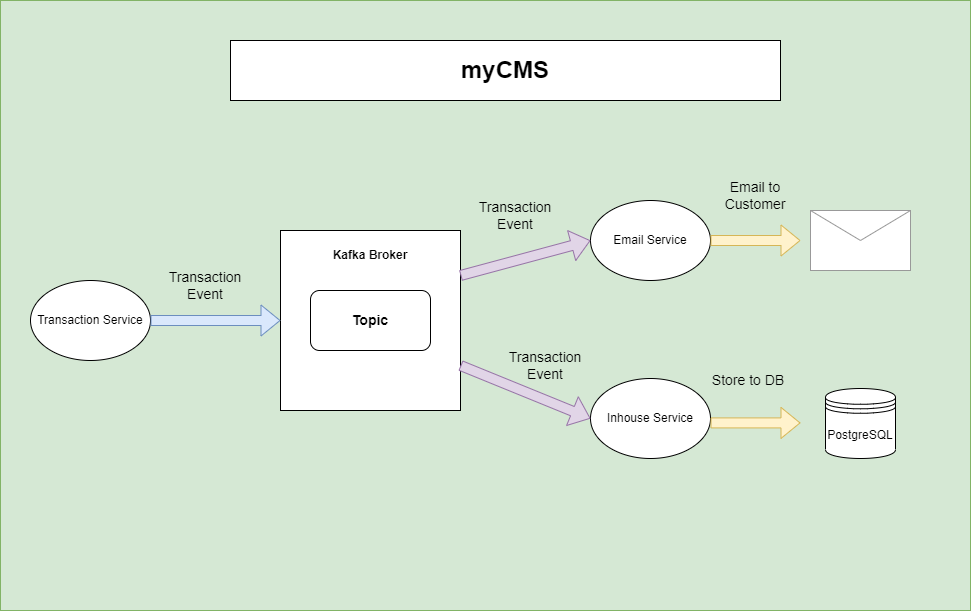

The diagram above was exported from draw.io. Its source (the exported page's mxGraphModel, read from the mxfile embedded in the PNG):
<mxGraphModel dx="1169" dy="601" grid="1" gridSize="10" guides="1" tooltips="1" connect="1" arrows="1" fold="1" page="1" pageScale="1" pageWidth="850" pageHeight="1100" math="0" shadow="0">
  <root>
    <mxCell id="0" />
    <mxCell id="1" parent="0" />
    <mxCell id="2fpQJQ2Rduo0SAPoX8SY-23" value="" style="rounded=0;whiteSpace=wrap;html=1;fontSize=14;fillColor=#d5e8d4;strokeColor=#82b366;" parent="1" vertex="1">
      <mxGeometry x="40" y="30" width="970" height="610" as="geometry" />
    </mxCell>
    <mxCell id="2fpQJQ2Rduo0SAPoX8SY-1" value="" style="whiteSpace=wrap;html=1;aspect=fixed;" parent="1" vertex="1">
      <mxGeometry x="320" y="260" width="180" height="180" as="geometry" />
    </mxCell>
    <mxCell id="2fpQJQ2Rduo0SAPoX8SY-2" value="&lt;font style=&quot;font-size: 14px;&quot;&gt;&lt;b&gt;Topic&lt;/b&gt;&lt;/font&gt;" style="rounded=1;whiteSpace=wrap;html=1;" parent="1" vertex="1">
      <mxGeometry x="350" y="320" width="120" height="60" as="geometry" />
    </mxCell>
    <mxCell id="2fpQJQ2Rduo0SAPoX8SY-4" value="Inhouse Service" style="ellipse;whiteSpace=wrap;html=1;" parent="1" vertex="1">
      <mxGeometry x="630" y="408" width="120" height="80" as="geometry" />
    </mxCell>
    <mxCell id="2fpQJQ2Rduo0SAPoX8SY-5" value="Email Service" style="ellipse;whiteSpace=wrap;html=1;" parent="1" vertex="1">
      <mxGeometry x="630" y="230" width="120" height="80" as="geometry" />
    </mxCell>
    <mxCell id="2fpQJQ2Rduo0SAPoX8SY-6" value="Transaction Service" style="ellipse;whiteSpace=wrap;html=1;" parent="1" vertex="1">
      <mxGeometry x="70" y="310" width="120" height="80" as="geometry" />
    </mxCell>
    <mxCell id="2fpQJQ2Rduo0SAPoX8SY-7" value="" style="verticalLabelPosition=bottom;shadow=0;dashed=0;align=center;html=1;verticalAlign=top;strokeWidth=1;shape=mxgraph.mockup.misc.mail2;strokeColor=#999999;" parent="1" vertex="1">
      <mxGeometry x="850" y="240" width="100" height="60" as="geometry" />
    </mxCell>
    <mxCell id="2fpQJQ2Rduo0SAPoX8SY-8" value="PostgreSQL" style="shape=datastore;whiteSpace=wrap;html=1;" parent="1" vertex="1">
      <mxGeometry x="865" y="418" width="70" height="70" as="geometry" />
    </mxCell>
    <mxCell id="2fpQJQ2Rduo0SAPoX8SY-9" value="&lt;h1&gt;myCMS&lt;/h1&gt;" style="rounded=0;whiteSpace=wrap;html=1;" parent="1" vertex="1">
      <mxGeometry x="270" y="70" width="550" height="60" as="geometry" />
    </mxCell>
    <mxCell id="2fpQJQ2Rduo0SAPoX8SY-10" value="&lt;b&gt;Kafka Broker&lt;/b&gt;" style="text;html=1;strokeColor=none;fillColor=none;align=center;verticalAlign=middle;whiteSpace=wrap;rounded=0;" parent="1" vertex="1">
      <mxGeometry x="340" y="270" width="140" height="30" as="geometry" />
    </mxCell>
    <mxCell id="2fpQJQ2Rduo0SAPoX8SY-11" value="" style="shape=flexArrow;endArrow=classic;html=1;rounded=0;fillColor=#dae8fc;strokeColor=#6c8ebf;entryX=0;entryY=0.5;entryDx=0;entryDy=0;exitX=1;exitY=0.5;exitDx=0;exitDy=0;" parent="1" source="2fpQJQ2Rduo0SAPoX8SY-6" target="2fpQJQ2Rduo0SAPoX8SY-1" edge="1">
      <mxGeometry width="50" height="50" relative="1" as="geometry">
        <mxPoint x="260" y="350" as="sourcePoint" />
        <mxPoint x="460" y="350" as="targetPoint" />
      </mxGeometry>
    </mxCell>
    <mxCell id="2fpQJQ2Rduo0SAPoX8SY-12" value="" style="shape=flexArrow;endArrow=classic;html=1;rounded=0;fillColor=#e1d5e7;strokeColor=#9673a6;entryX=0;entryY=0.5;entryDx=0;entryDy=0;exitX=1;exitY=0.25;exitDx=0;exitDy=0;" parent="1" source="2fpQJQ2Rduo0SAPoX8SY-1" target="2fpQJQ2Rduo0SAPoX8SY-5" edge="1">
      <mxGeometry width="50" height="50" relative="1" as="geometry">
        <mxPoint x="200.00000000000227" y="360" as="sourcePoint" />
        <mxPoint x="329.9999999999998" y="360" as="targetPoint" />
      </mxGeometry>
    </mxCell>
    <mxCell id="2fpQJQ2Rduo0SAPoX8SY-13" value="" style="shape=flexArrow;endArrow=classic;html=1;rounded=0;fillColor=#e1d5e7;strokeColor=#9673a6;entryX=0;entryY=0.5;entryDx=0;entryDy=0;exitX=1;exitY=0.75;exitDx=0;exitDy=0;" parent="1" source="2fpQJQ2Rduo0SAPoX8SY-1" target="2fpQJQ2Rduo0SAPoX8SY-4" edge="1">
      <mxGeometry width="50" height="50" relative="1" as="geometry">
        <mxPoint x="509.9999999999998" y="315" as="sourcePoint" />
        <mxPoint x="569.9999999999998" y="290" as="targetPoint" />
      </mxGeometry>
    </mxCell>
    <mxCell id="2fpQJQ2Rduo0SAPoX8SY-15" value="" style="shape=flexArrow;endArrow=classic;html=1;rounded=0;exitX=1;exitY=0.5;exitDx=0;exitDy=0;fillColor=#fff2cc;strokeColor=#d6b656;" parent="1" source="2fpQJQ2Rduo0SAPoX8SY-5" edge="1">
      <mxGeometry width="50" height="50" relative="1" as="geometry">
        <mxPoint x="750.0000000000041" y="460" as="sourcePoint" />
        <mxPoint x="840" y="270" as="targetPoint" />
      </mxGeometry>
    </mxCell>
    <mxCell id="2fpQJQ2Rduo0SAPoX8SY-16" value="Transaction Event" style="text;html=1;strokeColor=none;fillColor=none;align=center;verticalAlign=middle;whiteSpace=wrap;rounded=0;fontSize=14;" parent="1" vertex="1">
      <mxGeometry x="200" y="300" width="90" height="30" as="geometry" />
    </mxCell>
    <mxCell id="2fpQJQ2Rduo0SAPoX8SY-20" value="Store to DB" style="text;html=1;strokeColor=none;fillColor=none;align=center;verticalAlign=middle;whiteSpace=wrap;rounded=0;fontSize=14;" parent="1" vertex="1">
      <mxGeometry x="743" y="390" width="90" height="40" as="geometry" />
    </mxCell>
    <mxCell id="2fpQJQ2Rduo0SAPoX8SY-21" value="Email to Customer" style="text;html=1;strokeColor=none;fillColor=none;align=center;verticalAlign=middle;whiteSpace=wrap;rounded=0;fontSize=14;" parent="1" vertex="1">
      <mxGeometry x="750" y="210" width="90" height="30" as="geometry" />
    </mxCell>
    <mxCell id="2fpQJQ2Rduo0SAPoX8SY-24" value="" style="shape=flexArrow;endArrow=classic;html=1;rounded=0;exitX=1;exitY=0.5;exitDx=0;exitDy=0;fillColor=#fff2cc;strokeColor=#d6b656;" parent="1" edge="1">
      <mxGeometry width="50" height="50" relative="1" as="geometry">
        <mxPoint x="750" y="452.40999999999997" as="sourcePoint" />
        <mxPoint x="840" y="452.40999999999997" as="targetPoint" />
      </mxGeometry>
    </mxCell>
    <mxCell id="16GBhDK45Lj4F48bRBqs-2" value="Transaction Event" style="text;html=1;strokeColor=none;fillColor=none;align=center;verticalAlign=middle;whiteSpace=wrap;rounded=0;fontSize=14;" parent="1" vertex="1">
      <mxGeometry x="510" y="230" width="90" height="30" as="geometry" />
    </mxCell>
    <mxCell id="16GBhDK45Lj4F48bRBqs-11" value="Transaction Event" style="text;html=1;strokeColor=none;fillColor=none;align=center;verticalAlign=middle;whiteSpace=wrap;rounded=0;fontSize=14;" parent="1" vertex="1">
      <mxGeometry x="540" y="380" width="90" height="30" as="geometry" />
    </mxCell>
  </root>
</mxGraphModel>